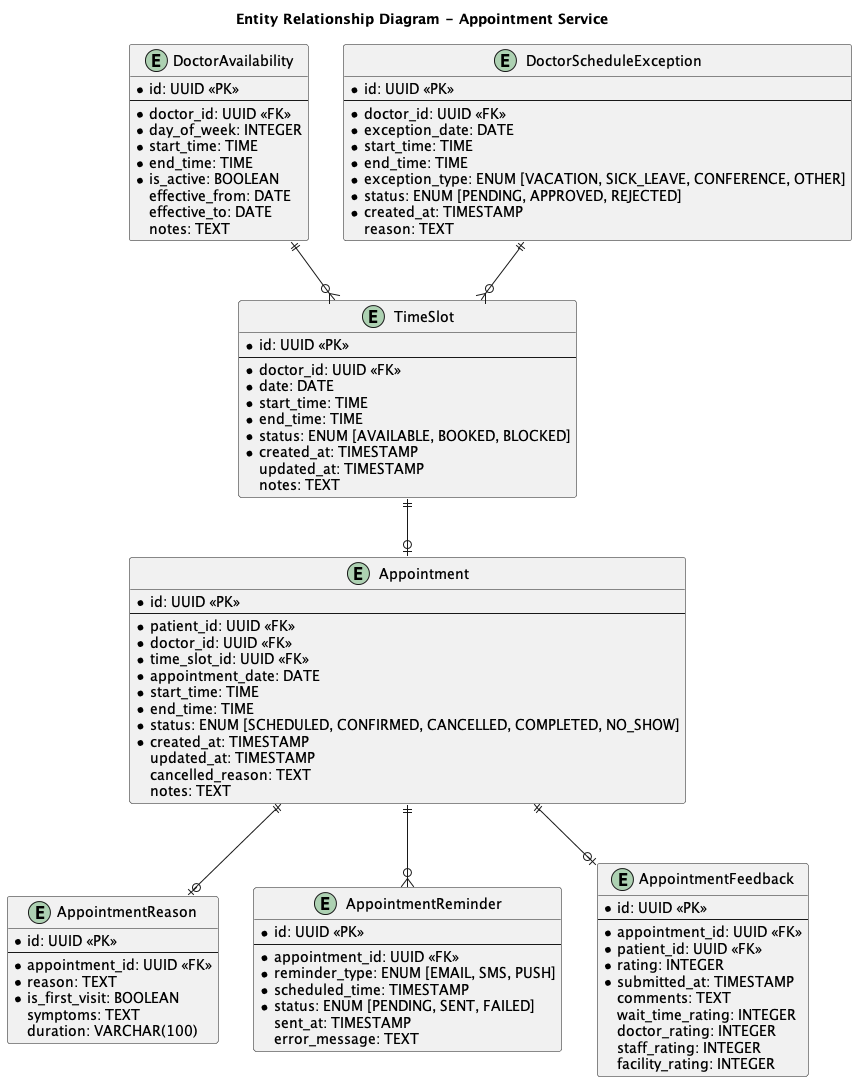

The diagram above was rendered by PlantUML. Its source (embedded in the PNG):
@startuml
title Entity Relationship Diagram - Appointment Service

' Entities
entity "DoctorAvailability" as availability {
  *id: UUID <<PK>>
  --
  *doctor_id: UUID <<FK>>
  *day_of_week: INTEGER
  *start_time: TIME
  *end_time: TIME
  *is_active: BOOLEAN
  effective_from: DATE
  effective_to: DATE
  notes: TEXT
}

entity "TimeSlot" as timeslot {
  *id: UUID <<PK>>
  --
  *doctor_id: UUID <<FK>>
  *date: DATE
  *start_time: TIME
  *end_time: TIME
  *status: ENUM [AVAILABLE, BOOKED, BLOCKED]
  *created_at: TIMESTAMP
  updated_at: TIMESTAMP
  notes: TEXT
}

entity "Appointment" as appointment {
  *id: UUID <<PK>>
  --
  *patient_id: UUID <<FK>>
  *doctor_id: UUID <<FK>>
  *time_slot_id: UUID <<FK>>
  *appointment_date: DATE
  *start_time: TIME
  *end_time: TIME
  *status: ENUM [SCHEDULED, CONFIRMED, CANCELLED, COMPLETED, NO_SHOW]
  *created_at: TIMESTAMP
  updated_at: TIMESTAMP
  cancelled_reason: TEXT
  notes: TEXT
}

entity "AppointmentReason" as reason {
  *id: UUID <<PK>>
  --
  *appointment_id: UUID <<FK>>
  *reason: TEXT
  *is_first_visit: BOOLEAN
  symptoms: TEXT
  duration: VARCHAR(100)
}

entity "AppointmentReminder" as reminder {
  *id: UUID <<PK>>
  --
  *appointment_id: UUID <<FK>>
  *reminder_type: ENUM [EMAIL, SMS, PUSH]
  *scheduled_time: TIMESTAMP
  *status: ENUM [PENDING, SENT, FAILED]
  sent_at: TIMESTAMP
  error_message: TEXT
}

entity "DoctorScheduleException" as exception {
  *id: UUID <<PK>>
  --
  *doctor_id: UUID <<FK>>
  *exception_date: DATE
  *start_time: TIME
  *end_time: TIME
  *exception_type: ENUM [VACATION, SICK_LEAVE, CONFERENCE, OTHER]
  *status: ENUM [PENDING, APPROVED, REJECTED]
  *created_at: TIMESTAMP
  reason: TEXT
}

entity "AppointmentFeedback" as feedback {
  *id: UUID <<PK>>
  --
  *appointment_id: UUID <<FK>>
  *patient_id: UUID <<FK>>
  *rating: INTEGER
  *submitted_at: TIMESTAMP
  comments: TEXT
  wait_time_rating: INTEGER
  doctor_rating: INTEGER
  staff_rating: INTEGER
  facility_rating: INTEGER
}

' Relationships
availability ||--o{ timeslot
timeslot ||--o| appointment
appointment ||--o| reason
appointment ||--o{ reminder
appointment ||--o| feedback
exception ||--o{ timeslot

@enduml